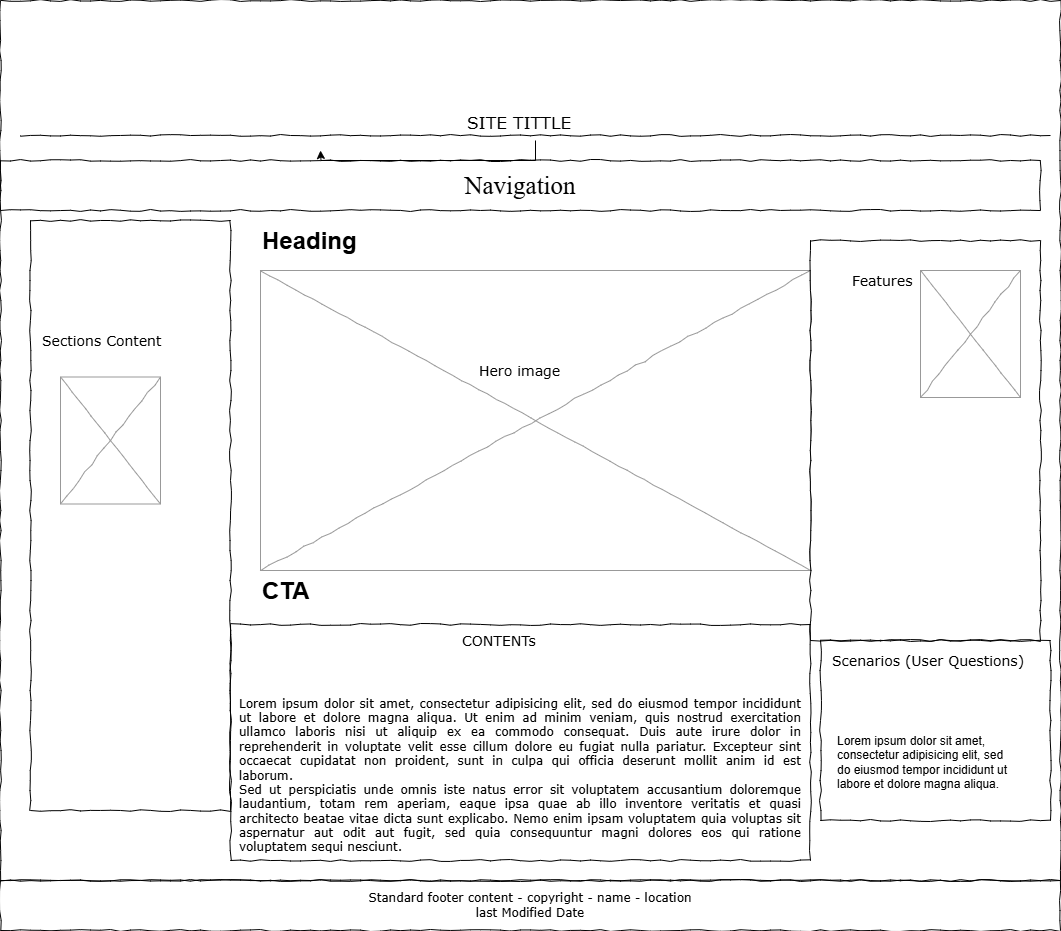

The diagram above was exported from draw.io. Its source (the exported page's mxGraphModel, read from the mxfile embedded in the PNG):
<mxGraphModel dx="1120" dy="476" grid="1" gridSize="10" guides="1" tooltips="1" connect="1" arrows="1" fold="1" page="1" pageScale="1" pageWidth="1100" pageHeight="850" background="none" math="0" shadow="0">
  <root>
    <mxCell id="0" />
    <mxCell id="1" parent="0" />
    <mxCell id="677b7b8949515195-1" value="" style="whiteSpace=wrap;html=1;rounded=0;shadow=0;labelBackgroundColor=none;strokeColor=#000000;strokeWidth=1;fillColor=none;fontFamily=Verdana;fontSize=12;fontColor=#000000;align=center;comic=1;" parent="1" vertex="1">
      <mxGeometry y="10" width="1060" height="880" as="geometry" />
    </mxCell>
    <mxCell id="677b7b8949515195-8" value="" style="whiteSpace=wrap;html=1;rounded=0;shadow=0;labelBackgroundColor=none;strokeWidth=1;fillColor=none;fontFamily=Verdana;fontSize=12;align=center;comic=1;" parent="1" vertex="1">
      <mxGeometry x="30" y="230" width="200" height="590" as="geometry" />
    </mxCell>
    <mxCell id="Vye0qRR5XRgL1qnKKjMp-3" value="" style="edgeStyle=orthogonalEdgeStyle;rounded=0;orthogonalLoop=1;jettySize=auto;html=1;" parent="1" source="677b7b8949515195-9" edge="1">
      <mxGeometry relative="1" as="geometry">
        <mxPoint x="320" y="160" as="targetPoint" />
      </mxGeometry>
    </mxCell>
    <mxCell id="677b7b8949515195-9" value="" style="line;strokeWidth=1;html=1;rounded=0;shadow=0;labelBackgroundColor=none;fillColor=none;fontFamily=Verdana;fontSize=14;fontColor=#000000;align=center;comic=1;" parent="1" vertex="1">
      <mxGeometry x="20" y="140" width="1030" height="10" as="geometry" />
    </mxCell>
    <mxCell id="677b7b8949515195-10" value="&lt;span style=&quot;font-family: &amp;quot;Times New Roman&amp;quot;; font-size: 25px;&quot;&gt;Navigation&lt;/span&gt;" style="whiteSpace=wrap;html=1;rounded=0;shadow=0;labelBackgroundColor=none;strokeWidth=1;fillColor=none;fontFamily=Verdana;fontSize=12;align=center;comic=1;" parent="1" vertex="1">
      <mxGeometry y="170" width="1040" height="50" as="geometry" />
    </mxCell>
    <mxCell id="677b7b8949515195-15" value="&lt;div style=&quot;text-align: justify&quot;&gt;&lt;span&gt;&lt;br&gt;&lt;/span&gt;&lt;/div&gt;&lt;div style=&quot;text-align: justify&quot;&gt;&lt;span&gt;&lt;br&gt;&lt;/span&gt;&lt;/div&gt;&lt;div style=&quot;text-align: justify&quot;&gt;&lt;span&gt;&lt;br&gt;&lt;/span&gt;&lt;/div&gt;&lt;div style=&quot;text-align: justify&quot;&gt;&lt;span&gt;&lt;br&gt;&lt;/span&gt;&lt;/div&gt;&lt;div style=&quot;text-align: justify&quot;&gt;&lt;span&gt;Lorem ipsum dolor sit amet, consectetur adipisicing elit, sed do eiusmod tempor incididunt ut labore et dolore magna aliqua. Ut enim ad minim veniam, quis nostrud exercitation ullamco laboris nisi ut aliquip ex ea commodo consequat. Duis aute irure dolor in reprehenderit in voluptate velit esse cillum dolore eu fugiat nulla pariatur. Excepteur sint occaecat cupidatat non proident, sunt in culpa qui officia deserunt mollit anim id est laborum.&lt;/span&gt;&lt;/div&gt;&lt;div style=&quot;text-align: justify&quot;&gt;&lt;span&gt;Sed ut perspiciatis unde omnis iste natus error sit voluptatem accusantium doloremque laudantium, totam rem aperiam, eaque ipsa quae ab illo inventore veritatis et quasi architecto beatae vitae dicta sunt explicabo. Nemo enim ipsam voluptatem quia voluptas sit aspernatur aut odit aut fugit, sed quia consequuntur magni dolores eos qui ratione voluptatem sequi nesciunt.&amp;nbsp;&lt;/span&gt;&lt;/div&gt;" style="whiteSpace=wrap;html=1;rounded=0;shadow=0;labelBackgroundColor=none;strokeWidth=1;fillColor=none;fontFamily=Verdana;fontSize=12;align=center;verticalAlign=top;spacing=10;comic=1;" parent="1" vertex="1">
      <mxGeometry x="230" y="634" width="580" height="236" as="geometry" />
    </mxCell>
    <mxCell id="677b7b8949515195-16" value="" style="verticalLabelPosition=bottom;shadow=0;dashed=0;align=center;html=1;verticalAlign=top;strokeWidth=1;shape=mxgraph.mockup.graphics.simpleIcon;strokeColor=#999999;rounded=0;labelBackgroundColor=none;fontFamily=Verdana;fontSize=14;fontColor=#000000;comic=1;" parent="1" vertex="1">
      <mxGeometry x="260" y="280" width="550" height="300" as="geometry" />
    </mxCell>
    <mxCell id="677b7b8949515195-25" value="" style="whiteSpace=wrap;html=1;rounded=0;shadow=0;labelBackgroundColor=none;strokeWidth=1;fillColor=none;fontFamily=Verdana;fontSize=12;align=center;comic=1;" parent="1" vertex="1">
      <mxGeometry x="810" y="250" width="230" height="400" as="geometry" />
    </mxCell>
    <mxCell id="677b7b8949515195-26" value="" style="whiteSpace=wrap;html=1;rounded=0;shadow=0;labelBackgroundColor=none;strokeWidth=1;fillColor=none;fontFamily=Verdana;fontSize=12;align=center;comic=1;" parent="1" vertex="1">
      <mxGeometry x="820" y="650" width="230" height="180" as="geometry" />
    </mxCell>
    <mxCell id="677b7b8949515195-27" value="&lt;span style=&quot;text-align: center;&quot;&gt;Hero image&lt;/span&gt;" style="text;html=1;points=[];align=left;verticalAlign=top;spacingTop=-4;fontSize=14;fontFamily=Verdana" parent="1" vertex="1">
      <mxGeometry x="477" y="370" width="170" height="20" as="geometry" />
    </mxCell>
    <mxCell id="677b7b8949515195-31" value="&lt;font style=&quot;font-size: 17px;&quot;&gt;SITE TITTLE&lt;/font&gt;" style="text;html=1;points=[];align=left;verticalAlign=top;spacingTop=-4;fontSize=14;fontFamily=Verdana" parent="1" vertex="1">
      <mxGeometry x="465" y="120" width="170" height="20" as="geometry" />
    </mxCell>
    <mxCell id="677b7b8949515195-32" value="Sections Content" style="text;html=1;points=[];align=left;verticalAlign=top;spacingTop=-4;fontSize=14;fontFamily=Verdana" parent="1" vertex="1">
      <mxGeometry x="40" y="340" width="170" height="20" as="geometry" />
    </mxCell>
    <mxCell id="677b7b8949515195-34" value="CONTENTs" style="text;html=1;points=[];align=left;verticalAlign=top;spacingTop=-4;fontSize=14;fontFamily=Verdana" parent="1" vertex="1">
      <mxGeometry x="460" y="640" width="170" height="20" as="geometry" />
    </mxCell>
    <mxCell id="677b7b8949515195-42" value="Scenarios (User Questions)" style="text;html=1;points=[];align=left;verticalAlign=top;spacingTop=-4;fontSize=14;fontFamily=Verdana" parent="1" vertex="1">
      <mxGeometry x="830" y="660" width="170" height="20" as="geometry" />
    </mxCell>
    <mxCell id="677b7b8949515195-44" value="Features" style="text;html=1;points=[];align=left;verticalAlign=top;spacingTop=-4;fontSize=14;fontFamily=Verdana" parent="1" vertex="1">
      <mxGeometry x="850" y="280" width="170" height="20" as="geometry" />
    </mxCell>
    <mxCell id="Vye0qRR5XRgL1qnKKjMp-6" value="Standard footer content - copyright - name - location&lt;div&gt;last Modified Date&lt;/div&gt;" style="whiteSpace=wrap;html=1;rounded=0;shadow=0;labelBackgroundColor=none;strokeWidth=1;fillColor=none;fontFamily=Verdana;fontSize=12;align=center;comic=1;" parent="1" vertex="1">
      <mxGeometry y="890" width="1060" height="50" as="geometry" />
    </mxCell>
    <mxCell id="Vye0qRR5XRgL1qnKKjMp-7" value="&lt;h1 style=&quot;margin-top: 0px;&quot;&gt;&lt;br&gt;&lt;/h1&gt;&lt;p&gt;Lorem ipsum dolor sit amet, consectetur adipisicing elit, sed do eiusmod tempor incididunt ut labore et dolore magna aliqua.&lt;/p&gt;" style="text;html=1;whiteSpace=wrap;overflow=hidden;rounded=0;" parent="1" vertex="1">
      <mxGeometry x="835" y="692" width="180" height="120" as="geometry" />
    </mxCell>
    <mxCell id="Vye0qRR5XRgL1qnKKjMp-8" value="" style="verticalLabelPosition=bottom;shadow=0;dashed=0;align=center;html=1;verticalAlign=top;strokeWidth=1;shape=mxgraph.mockup.graphics.simpleIcon;strokeColor=#999999;rounded=0;labelBackgroundColor=none;fontFamily=Verdana;fontSize=14;fontColor=#000000;comic=1;" parent="1" vertex="1">
      <mxGeometry x="920" y="280" width="100" height="127" as="geometry" />
    </mxCell>
    <mxCell id="Vye0qRR5XRgL1qnKKjMp-9" value="" style="verticalLabelPosition=bottom;shadow=0;dashed=0;align=center;html=1;verticalAlign=top;strokeWidth=1;shape=mxgraph.mockup.graphics.simpleIcon;strokeColor=#999999;rounded=0;labelBackgroundColor=none;fontFamily=Verdana;fontSize=14;fontColor=#000000;comic=1;" parent="1" vertex="1">
      <mxGeometry x="60" y="386.5" width="100" height="127" as="geometry" />
    </mxCell>
    <mxCell id="Vye0qRR5XRgL1qnKKjMp-10" value="&lt;h1 style=&quot;margin-top: 0px;&quot;&gt;Heading&lt;/h1&gt;&lt;p&gt;.&lt;/p&gt;" style="text;html=1;whiteSpace=wrap;overflow=hidden;rounded=0;" parent="1" vertex="1">
      <mxGeometry x="260" y="230" width="180" height="40" as="geometry" />
    </mxCell>
    <mxCell id="Vye0qRR5XRgL1qnKKjMp-11" value="&lt;h1 style=&quot;margin-top: 0px;&quot;&gt;CTA&lt;/h1&gt;" style="text;html=1;whiteSpace=wrap;overflow=hidden;rounded=0;" parent="1" vertex="1">
      <mxGeometry x="260" y="580" width="180" height="40" as="geometry" />
    </mxCell>
  </root>
</mxGraphModel>